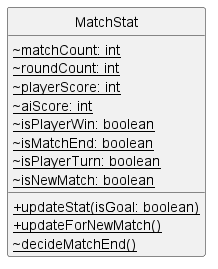

The diagram above was rendered by PlantUML. Its source (embedded in the PNG):
@startuml
'https://plantuml.com/class-diagram

!include Style.puml

class MatchStat {
~ {static} matchCount: int
~ {static} roundCount: int
~ {static} playerScore: int
~ {static} aiScore: int
~ {static} isPlayerWin: boolean
~ {static} isMatchEnd: boolean
~ {static} isPlayerTurn: boolean
~ {static} isNewMatch: boolean
+ {static} updateStat(isGoal: boolean)
+ {static} updateForNewMatch()
~ {static} decideMatchEnd()
}


@enduml